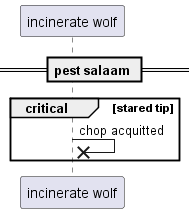

The diagram above was rendered by PlantUML. Its source (embedded in the PNG):
@startuml
participant "incinerate wolf" as 0
== pest salaam ==
critical stared tip
0 ->x 0: chop acquitted
end
@enduml